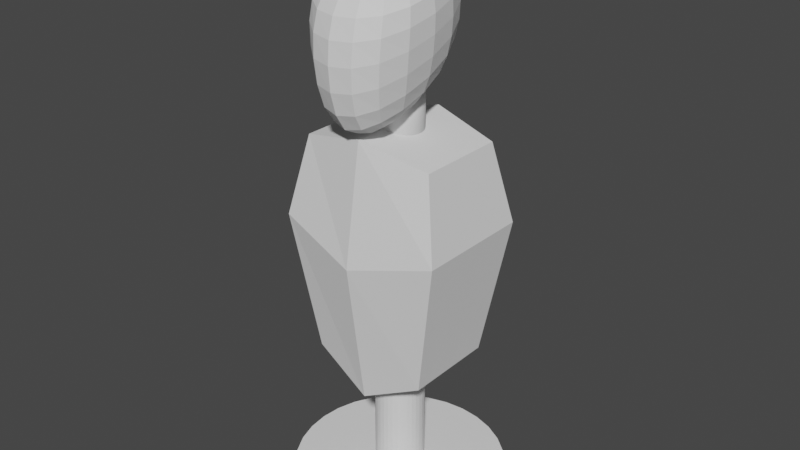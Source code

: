 # Source: TargetEnemy.blend  (saved by Blender 2.93.20; exported with 4.5.12 LTS)
import bpy
from mathutils import Matrix  # noqa: F401  (used for matrix-valued properties, if any)

bpy.ops.wm.read_factory_settings(use_empty=True)
scene = bpy.context.scene
scene.name = 'Scene'

# ---- collections
col_collection = bpy.data.collections.new('Collection'); scene.collection.children.link(col_collection)

# ---- world
world_world = bpy.data.worlds.new('World'); scene.world = world_world
world_world.use_nodes = True; world_world.node_tree.nodes.clear()
_N = world_world.node_tree.nodes; _L = world_world.node_tree.links
n0 = _N.new('ShaderNodeOutputWorld'); n0.name = 'World Output'; n0.location = (300, 300)
n1 = _N.new('ShaderNodeBackground'); n1.name = 'Background'; n1.location = (10, 300)
n1.inputs[0].default_value = (0.05088, 0.05088, 0.05088, 1.0)
_L.new(n1.outputs[0], n0.inputs[0])
n0.is_active_output = True
world_world.color = (0.05088, 0.05088, 0.05088)
world_world.use_sun_shadow = False
world_world.sun_shadow_jitter_overblur = 0.0

# ---- meshes
me_cube = bpy.data.meshes.new('Cube')
me_cube.from_pydata([(0.54, 0.3561, 0.6), (0.48, 0.3668, -1.136), (0.54, -0.3561, 0.6), (0.48, -0.3668, -1.136), (-0.54, 0.3561, 0.6), (-0.48, 0.3668, -1.136), (-0.54, -0.3561, 0.6), (-0.48, -0.3668, -1.136), (0.6686, 0.4697, -0.03009), (-0.6686, -0.4697, -0.03009), (0.6686, -0.4697, -0.03009), (-0.6686, 0.4697, -0.03009), (0.0, 0.42, -1.378), (0.0, -0.437, 0.72), (0.0, -0.42, -1.378), (0.0, 0.437, 0.72), (0.0, 0.5851, -0.2168), (0.0, -0.5851, -0.2168), (-3.973e-10, 0.1976, -1.052), (0.03855, 0.1938, -1.052), (0.07563, 0.1826, -1.052), (0.1098, 0.1643, -1.052), (0.1397, 0.1397, -1.052), (0.1643, 0.1098, -1.052), (0.1826, 0.07563, -1.052), (0.1938, 0.03855, -1.052), (0.1976, -1.468e-08, -1.052), (0.1938, -0.03855, -1.052), (0.1826, -0.07563, -1.052), (0.1643, -0.1098, -1.052), (0.1397, -0.1397, -1.052), (0.1098, -0.1643, -1.052), (0.07563, -0.1826, -1.052), (0.03855, -0.1938, -1.052), (-1.767e-08, -0.1976, -1.052), (-0.03855, -0.1938, -1.052), (-0.07563, -0.1826, -1.052), (-0.1098, -0.1643, -1.052), (-0.1397, -0.1397, -1.052), (-0.1643, -0.1098, -1.052), (-0.1826, -0.07563, -1.052), (-0.1938, -0.03855, -1.052), (-0.1976, -3.682e-09, -1.052), (-0.1938, 0.03855, -1.052), (-0.1826, 0.07563, -1.052), (-0.1643, 0.1098, -1.052), (-0.1397, 0.1397, -1.052), (-0.1098, 0.1643, -1.052), (-0.07563, 0.1826, -1.052), (-0.03855, 0.1938, -1.052), (-3.973e-10, 0.1976, -2.216), (0.03855, 0.1938, -2.216), (0.07563, 0.1826, -2.216), (0.1098, 0.1643, -2.216), (0.1397, 0.1397, -2.216), (0.1643, 0.1098, -2.216), (0.1826, 0.07563, -2.216), (0.1938, 0.03855, -2.216), (0.1976, -1.468e-08, -2.216), (0.1938, -0.03855, -2.216), (0.1826, -0.07563, -2.216), (0.1643, -0.1098, -2.216), (0.1397, -0.1397, -2.216), (0.1098, -0.1643, -2.216), (0.07563, -0.1826, -2.216), (0.03855, -0.1938, -2.216), (-1.767e-08, -0.1976, -2.216), (-0.03855, -0.1938, -2.216), (-0.07563, -0.1826, -2.216), (-0.1098, -0.1643, -2.216), (-0.1397, -0.1397, -2.216), (-0.1643, -0.1098, -2.216), (-0.1826, -0.07563, -2.216), (-0.1938, -0.03855, -2.216), (-0.1976, -3.682e-09, -2.216), (-0.1938, 0.03855, -2.216), (-0.1826, 0.07563, -2.216), (-0.1643, 0.1098, -2.216), (-0.1397, 0.1397, -2.216), (-0.1098, 0.1643, -2.216), (-0.07563, 0.1826, -2.216), (-0.03855, 0.1938, -2.216), (-4.952e-09, 0.8498, -2.277), (0.1658, 0.8334, -2.277), (0.3252, 0.7851, -2.277), (0.4721, 0.7066, -2.277), (0.6009, 0.6009, -2.277), (0.7066, 0.4721, -2.277), (0.7851, 0.3252, -2.277), (0.8334, 0.1658, -2.277), (0.8498, -2.739e-08, -2.277), (0.8334, -0.1658, -2.277), (0.7851, -0.3252, -2.277), (0.7066, -0.4721, -2.277), (0.6009, -0.6009, -2.277), (0.4721, -0.7066, -2.277), (0.3252, -0.7851, -2.277), (0.1658, -0.8334, -2.277), (-7.924e-08, -0.8498, -2.277), (-0.1658, -0.8334, -2.277), (-0.3252, -0.7851, -2.277), (-0.4721, -0.7066, -2.277), (-0.6009, -0.6009, -2.277), (-0.7066, -0.4721, -2.277), (-0.7851, -0.3252, -2.277), (-0.8334, -0.1658, -2.277), (-0.8498, 1.989e-08, -2.277), (-0.8334, 0.1658, -2.277), (-0.7851, 0.3252, -2.277), (-0.7066, 0.4721, -2.277), (-0.6009, 0.6009, -2.277), (-0.4721, 0.7066, -2.277), (-0.3252, 0.7851, -2.277), (-0.1658, 0.8334, -2.277), (-4.952e-09, 0.8498, -2.216), (0.1658, 0.8334, -2.216), (0.3252, 0.7851, -2.216), (0.4721, 0.7066, -2.216), (0.6009, 0.6009, -2.216), (0.7066, 0.4721, -2.216), (0.7851, 0.3252, -2.216), (0.8334, 0.1658, -2.216), (0.8498, -2.739e-08, -2.216), (0.8334, -0.1658, -2.216), (0.7851, -0.3252, -2.216), (0.7066, -0.4721, -2.216), (0.6009, -0.6009, -2.216), (0.4721, -0.7066, -2.216), (0.3252, -0.7851, -2.216), (0.1658, -0.8334, -2.216), (-7.924e-08, -0.8498, -2.216), (-0.1658, -0.8334, -2.216), (-0.3252, -0.7851, -2.216), (-0.4721, -0.7066, -2.216), (-0.6009, -0.6009, -2.216), (-0.7066, -0.4721, -2.216), (-0.7851, -0.3252, -2.216), (-0.8334, -0.1658, -2.216), (-0.8498, 1.989e-08, -2.216), (-0.8334, 0.1658, -2.216), (-0.7851, 0.3252, -2.216), (-0.7066, 0.4721, -2.216), (-0.6009, 0.6009, -2.216), (-0.4721, 0.7066, -2.216), (-0.3252, 0.7851, -2.216), (-0.1658, 0.8334, -2.216), (0.0, 0.18, 0.54), (0.0, 0.18, 1.14), (0.03512, 0.1765, 0.54), (0.03512, 0.1765, 1.14), (0.06888, 0.1663, 0.54), (0.06888, 0.1663, 1.14), (0.1, 0.1497, 0.54), (0.1, 0.1497, 1.14), (0.1273, 0.1273, 0.54), (0.1273, 0.1273, 1.14), (0.1497, 0.1, 0.54), (0.1497, 0.1, 1.14), (0.1663, 0.06888, 0.54), (0.1663, 0.06888, 1.14), (0.1765, 0.03512, 0.54), (0.1765, 0.03512, 1.14), (0.18, -7.868e-09, 0.54), (0.18, -7.868e-09, 1.14), (0.1765, -0.03512, 0.54), (0.1765, -0.03512, 1.14), (0.1663, -0.06888, 0.54), (0.1663, -0.06888, 1.14), (0.1497, -0.1, 0.54), (0.1497, -0.1, 1.14), (0.1273, -0.1273, 0.54), (0.1273, -0.1273, 1.14), (0.1, -0.1497, 0.54), (0.1, -0.1497, 1.14), (0.06888, -0.1663, 0.54), (0.06888, -0.1663, 1.14), (0.03512, -0.1765, 0.54), (0.03512, -0.1765, 1.14), (-1.574e-08, -0.18, 0.54), (-1.574e-08, -0.18, 1.14), (-0.03512, -0.1765, 0.54), (-0.03512, -0.1765, 1.14), (-0.06888, -0.1663, 0.54), (-0.06888, -0.1663, 1.14), (-0.1, -0.1497, 0.54), (-0.1, -0.1497, 1.14), (-0.1273, -0.1273, 0.54), (-0.1273, -0.1273, 1.14), (-0.1497, -0.1, 0.54), (-0.1497, -0.1, 1.14), (-0.1663, -0.06888, 0.54), (-0.1663, -0.06888, 1.14), (-0.1765, -0.03512, 0.54), (-0.1765, -0.03512, 1.14), (-0.18, 2.146e-09, 0.54), (-0.18, 2.146e-09, 1.14), (-0.1765, 0.03512, 0.54), (-0.1765, 0.03512, 1.14), (-0.1663, 0.06888, 0.54), (-0.1663, 0.06888, 1.14), (-0.1497, 0.1, 0.54), (-0.1497, 0.1, 1.14), (-0.1273, 0.1273, 0.54), (-0.1273, 0.1273, 1.14), (-0.1, 0.1497, 0.54), (-0.1, 0.1497, 1.14), (-0.06888, 0.1663, 0.54), (-0.06888, 0.1663, 1.14), (-0.03512, 0.1765, 0.54), (-0.03512, 0.1765, 1.14)], [], [(15, 4, 6, 13), (17, 13, 6, 9), (9, 6, 4, 11), (12, 1, 3, 14), (8, 0, 2, 10), (16, 15, 0, 8), (12, 16, 8, 1), (1, 8, 10, 3), (7, 9, 11, 5), (14, 17, 9, 7), (3, 10, 17, 14), (5, 11, 16, 12), (11, 4, 15, 16), (5, 12, 14, 7), (10, 2, 13, 17), (0, 15, 13, 2), (50, 18, 19, 51), (51, 19, 20, 52), (52, 20, 21, 53), (53, 21, 22, 54), (54, 22, 23, 55), (55, 23, 24, 56), (56, 24, 25, 57), (57, 25, 26, 58), (58, 26, 27, 59), (59, 27, 28, 60), (60, 28, 29, 61), (61, 29, 30, 62), (62, 30, 31, 63), (63, 31, 32, 64), (64, 32, 33, 65), (65, 33, 34, 66), (66, 34, 35, 67), (67, 35, 36, 68), (68, 36, 37, 69), (69, 37, 38, 70), (70, 38, 39, 71), (71, 39, 40, 72), (72, 40, 41, 73), (73, 41, 42, 74), (74, 42, 43, 75), (75, 43, 44, 76), (76, 44, 45, 77), (77, 45, 46, 78), (78, 46, 47, 79), (79, 47, 48, 80), (19, 18, 49, 48, 47, 46, 45, 44, 43, 42, 41, 40, 39, 38, 37, 36, 35, 34, 33, 32, 31, 30, 29, 28, 27, 26, 25, 24, 23, 22, 21, 20), (80, 48, 49, 81), (81, 49, 18, 50), (73, 74, 138, 137), (60, 61, 125, 124), (74, 75, 139, 138), (61, 62, 126, 125), (75, 76, 140, 139), (62, 63, 127, 126), (76, 77, 141, 140), (63, 64, 128, 127), (50, 51, 115, 114), (77, 78, 142, 141), (64, 65, 129, 128), (51, 52, 116, 115), (78, 79, 143, 142), (65, 66, 130, 129), (52, 53, 117, 116), (79, 80, 144, 143), (66, 67, 131, 130), (53, 54, 118, 117), (80, 81, 145, 144), (67, 68, 132, 131), (54, 55, 119, 118), (81, 50, 114, 145), (68, 69, 133, 132), (55, 56, 120, 119), (69, 70, 134, 133), (56, 57, 121, 120), (70, 71, 135, 134), (57, 58, 122, 121), (71, 72, 136, 135), (58, 59, 123, 122), (72, 73, 137, 136), (59, 60, 124, 123), (82, 83, 84, 85, 86, 87, 88, 89, 90, 91, 92, 93, 94, 95, 96, 97, 98, 99, 100, 101, 102, 103, 104, 105, 106, 107, 108, 109, 110, 111, 112, 113), (113, 145, 114, 82), (112, 144, 145, 113), (111, 143, 144, 112), (110, 142, 143, 111), (109, 141, 142, 110), (108, 140, 141, 109), (107, 139, 140, 108), (106, 138, 139, 107), (105, 137, 138, 106), (104, 136, 137, 105), (103, 135, 136, 104), (102, 134, 135, 103), (101, 133, 134, 102), (100, 132, 133, 101), (99, 131, 132, 100), (98, 130, 131, 99), (97, 129, 130, 98), (96, 128, 129, 97), (95, 127, 128, 96), (94, 126, 127, 95), (93, 125, 126, 94), (92, 124, 125, 93), (91, 123, 124, 92), (90, 122, 123, 91), (89, 121, 122, 90), (88, 120, 121, 89), (87, 119, 120, 88), (86, 118, 119, 87), (85, 117, 118, 86), (84, 116, 117, 85), (83, 115, 116, 84), (82, 114, 115, 83), (146, 147, 149, 148), (148, 149, 151, 150), (150, 151, 153, 152), (152, 153, 155, 154), (154, 155, 157, 156), (156, 157, 159, 158), (158, 159, 161, 160), (160, 161, 163, 162), (162, 163, 165, 164), (164, 165, 167, 166), (166, 167, 169, 168), (168, 169, 171, 170), (170, 171, 173, 172), (172, 173, 175, 174), (174, 175, 177, 176), (176, 177, 179, 178), (178, 179, 181, 180), (180, 181, 183, 182), (182, 183, 185, 184), (184, 185, 187, 186), (186, 187, 189, 188), (188, 189, 191, 190), (190, 191, 193, 192), (192, 193, 195, 194), (194, 195, 197, 196), (196, 197, 199, 198), (198, 199, 201, 200), (200, 201, 203, 202), (202, 203, 205, 204), (204, 205, 207, 206), (149, 147, 209, 207, 205, 203, 201, 199, 197, 195, 193, 191, 189, 187, 185, 183, 181, 179, 177, 175, 173, 171, 169, 167, 165, 163, 161, 159, 157, 155, 153, 151), (206, 207, 209, 208), (208, 209, 147, 146), (146, 148, 150, 152, 154, 156, 158, 160, 162, 164, 166, 168, 170, 172, 174, 176, 178, 180, 182, 184, 186, 188, 190, 192, 194, 196, 198, 200, 202, 204, 206, 208)])
me_cube.polygons.foreach_set('use_smooth', [0, 0, 0, 0, 0, 0, 0, 0, 0, 0, 0, 0, 0, 0, 0, 0, 0, 0, 0, 0, 0, 0, 0, 0, 0, 0, 0, 0, 0, 0, 0, 0, 0, 0, 0, 0, 0, 0, 0, 0, 0, 0, 0, 0, 0, 0, 0, 0, 0, 0, 0, 0, 0, 0, 0, 0, 0, 0, 0, 0, 0, 0, 0, 0, 0, 0, 0, 0, 0, 0, 0, 0, 0, 0, 0, 0, 0, 0, 0, 0, 0, 0, 0, 0, 0, 0, 0, 0, 0, 0, 0, 0, 0, 0, 0, 0, 0, 0, 0, 0, 0, 0, 0, 0, 0, 0, 0, 0, 0, 0, 0, 0, 0, 0, 1, 1, 1, 1, 1, 1, 1, 1, 1, 1, 1, 1, 1, 1, 1, 1, 1, 1, 1, 1, 1, 1, 1, 1, 1, 1, 1, 1, 1, 1, 1, 1, 1, 1])
_uv = me_cube.uv_layers.new(name='UVMap')
_uv.uv.foreach_set('vector', [0.75, 0.5, 0.875, 0.5, 0.875, 0.75, 0.75, 0.75, 0.5, 0.875, 0.625, 0.875, 0.625, 1.0, 0.5, 1.0, 0.5, 0.0, 0.625, 0.0, 0.625, 0.25, 0.5, 0.25, 0.25, 0.5, 0.375, 0.5, 0.375, 0.75, 0.25, 0.75, 0.5, 0.5, 0.625, 0.5, 0.625, 0.75, 0.5, 0.75, 0.5, 0.375, 0.625, 0.375, 0.625, 0.5, 0.5, 0.5, 0.375, 0.375, 0.5, 0.375, 0.5, 0.5, 0.375, 0.5, 0.375, 0.5, 0.5, 0.5, 0.5, 0.75, 0.375, 0.75, 0.375, 0.0, 0.5, 0.0, 0.5, 0.25, 0.375, 0.25, 0.375, 0.875, 0.5, 0.875, 0.5, 1.0, 0.375, 1.0, 0.375, 0.75, 0.5, 0.75, 0.5, 0.875, 0.375, 0.875, 0.375, 0.25, 0.5, 0.25, 0.5, 0.375, 0.375, 0.375, 0.5, 0.25, 0.625, 0.25, 0.625, 0.375, 0.5, 0.375, 0.125, 0.5, 0.25, 0.5, 0.25, 0.75, 0.125, 0.75, 0.5, 0.75, 0.625, 0.75, 0.625, 0.875, 0.5, 0.875, 0.625, 0.5, 0.75, 0.5, 0.75, 0.75, 0.625, 0.75, 1.0, 0.525, 1.0, 1.0, 0.9688, 1.0, 0.9688, 0.525, 0.9688, 0.525, 0.9688, 1.0, 0.9375, 1.0, 0.9375, 0.525, 0.9375, 0.525, 0.9375, 1.0, 0.9062, 1.0, 0.9062, 0.525, 0.9062, 0.525, 0.9062, 1.0, 0.875, 1.0, 0.875, 0.525, 0.875, 0.525, 0.875, 1.0, 0.8438, 1.0, 0.8438, 0.525, 0.8438, 0.525, 0.8438, 1.0, 0.8125, 1.0, 0.8125, 0.525, 0.8125, 0.525, 0.8125, 1.0, 0.7812, 1.0, 0.7812, 0.525, 0.7812, 0.525, 0.7812, 1.0, 0.75, 1.0, 0.75, 0.525, 0.75, 0.525, 0.75, 1.0, 0.7188, 1.0, 0.7188, 0.525, 0.7188, 0.525, 0.7188, 1.0, 0.6875, 1.0, 0.6875, 0.525, 0.6875, 0.525, 0.6875, 1.0, 0.6562, 1.0, 0.6562, 0.525, 0.6562, 0.525, 0.6562, 1.0, 0.625, 1.0, 0.625, 0.525, 0.625, 0.525, 0.625, 1.0, 0.5938, 1.0, 0.5938, 0.525, 0.5938, 0.525, 0.5938, 1.0, 0.5625, 1.0, 0.5625, 0.525, 0.5625, 0.525, 0.5625, 1.0, 0.5312, 1.0, 0.5312, 0.525, 0.5312, 0.525, 0.5312, 1.0, 0.5, 1.0, 0.5, 0.525, 0.5, 0.525, 0.5, 1.0, 0.4688, 1.0, 0.4688, 0.525, 0.4688, 0.525, 0.4688, 1.0, 0.4375, 1.0, 0.4375, 0.525, 0.4375, 0.525, 0.4375, 1.0, 0.4062, 1.0, 0.4062, 0.525, 0.4062, 0.525, 0.4062, 1.0, 0.375, 1.0, 0.375, 0.525, 0.375, 0.525, 0.375, 1.0, 0.3438, 1.0, 0.3438, 0.525, 0.3438, 0.525, 0.3438, 1.0, 0.3125, 1.0, 0.3125, 0.525, 0.3125, 0.525, 0.3125, 1.0, 0.2812, 1.0, 0.2812, 0.525, 0.2812, 0.525, 0.2812, 1.0, 0.25, 1.0, 0.25, 0.525, 0.25, 0.525, 0.25, 1.0, 0.2188, 1.0, 0.2188, 0.525, 0.2188, 0.525, 0.2188, 1.0, 0.1875, 1.0, 0.1875, 0.525, 0.1875, 0.525, 0.1875, 1.0, 0.1562, 1.0, 0.1562, 0.525, 0.1562, 0.525, 0.1562, 1.0, 0.125, 1.0, 0.125, 0.525, 0.125, 0.525, 0.125, 1.0, 0.09375, 1.0, 0.09375, 0.525, 0.09375, 0.525, 0.09375, 1.0, 0.0625, 1.0, 0.0625, 0.525, 0.2968, 0.4854, 0.25, 0.49, 0.2032, 0.4854, 0.1582, 0.4717, 0.1167, 0.4496, 0.08029, 0.4197, 0.05045, 0.3833, 0.02827, 0.3418, 0.01461, 0.2968, 0.01, 0.25, 0.01461, 0.2032, 0.02827, 0.1582, 0.05045, 0.1167, 0.08029, 0.08029, 0.1167, 0.05045, 0.1582, 0.02827, 0.2032, 0.01461, 0.25, 0.01, 0.2968, 0.01461, 0.3418, 0.02827, 0.3833, 0.05045, 0.4197, 0.08029, 0.4496, 0.1167, 0.4717, 0.1582, 0.4854, 0.2032, 0.49, 0.25, 0.4854, 0.2968, 0.4717, 0.3418, 0.4496, 0.3833, 0.4197, 0.4197, 0.3833, 0.4496, 0.3418, 0.4717, 0.0625, 0.525, 0.0625, 1.0, 0.03125, 1.0, 0.03125, 0.525, 0.03125, 0.525, 0.03125, 1.0, 0.0, 1.0, 0.0, 0.525, 0.2812, 0.525, 0.25, 0.525, 0.25, 0.525, 0.2812, 0.525, 0.6875, 0.525, 0.6562, 0.525, 0.6562, 0.525, 0.6875, 0.525, 0.25, 0.525, 0.2188, 0.525, 0.2188, 0.525, 0.25, 0.525, 0.6562, 0.525, 0.625, 0.525, 0.625, 0.525, 0.6562, 0.525, 0.2188, 0.525, 0.1875, 0.525, 0.1875, 0.525, 0.2188, 0.525, 0.625, 0.525, 0.5938, 0.525, 0.5938, 0.525, 0.625, 0.525, 0.1875, 0.525, 0.1562, 0.525, 0.1562, 0.525, 0.1875, 0.525, 0.5938, 0.525, 0.5625, 0.525, 0.5625, 0.525, 0.5938, 0.525, 1.0, 0.525, 0.9688, 0.525, 0.9688, 0.525, 1.0, 0.525, 0.1562, 0.525, 0.125, 0.525, 0.125, 0.525, 0.1562, 0.525, 0.5625, 0.525, 0.5312, 0.525, 0.5312, 0.525, 0.5625, 0.525, 0.9688, 0.525, 0.9375, 0.525, 0.9375, 0.525, 0.9688, 0.525, 0.125, 0.525, 0.09375, 0.525, 0.09375, 0.525, 0.125, 0.525, 0.5312, 0.525, 0.5, 0.525, 0.5, 0.525, 0.5312, 0.525, 0.9375, 0.525, 0.9062, 0.525, 0.9062, 0.525, 0.9375, 0.525, 0.09375, 0.525, 0.0625, 0.525, 0.0625, 0.525, 0.09375, 0.525, 0.5, 0.525, 0.4688, 0.525, 0.4688, 0.525, 0.5, 0.525, 0.9062, 0.525, 0.875, 0.525, 0.875, 0.525, 0.9062, 0.525, 0.0625, 0.525, 0.03125, 0.525, 0.03125, 0.525, 0.0625, 0.525, 0.4688, 0.525, 0.4375, 0.525, 0.4375, 0.525, 0.4688, 0.525, 0.875, 0.525, 0.8438, 0.525, 0.8438, 0.525, 0.875, 0.525, 0.03125, 0.525, 0.0, 0.525, 0.0, 0.525, 0.03125, 0.525, 0.4375, 0.525, 0.4062, 0.525, 0.4062, 0.525, 0.4375, 0.525, 0.8438, 0.525, 0.8125, 0.525, 0.8125, 0.525, 0.8438, 0.525, 0.4062, 0.525, 0.375, 0.525, 0.375, 0.525, 0.4062, 0.525, 0.8125, 0.525, 0.7812, 0.525, 0.7812, 0.525, 0.8125, 0.525, 0.375, 0.525, 0.3438, 0.525, 0.3438, 0.525, 0.375, 0.525, 0.7812, 0.525, 0.75, 0.525, 0.75, 0.525, 0.7812, 0.525, 0.3438, 0.525, 0.3125, 0.525, 0.3125, 0.525, 0.3438, 0.525, 0.75, 0.525, 0.7188, 0.525, 0.7188, 0.525, 0.75, 0.525, 0.3125, 0.525, 0.2812, 0.525, 0.2812, 0.525, 0.3125, 0.525, 0.7188, 0.525, 0.6875, 0.525, 0.6875, 0.525, 0.7188, 0.525, 0.75, 0.49, 0.7968, 0.4854, 0.8418, 0.4717, 0.8833, 0.4496, 0.9197, 0.4197, 0.9496, 0.3833, 0.9717, 0.3418, 0.9854, 0.2968, 0.99, 0.25, 0.9854, 0.2032, 0.9717, 0.1582, 0.9496, 0.1167, 0.9197, 0.08029, 0.8833, 0.05045, 0.8418, 0.02827, 0.7968, 0.01461, 0.75, 0.01, 0.7032, 0.01461, 0.6582, 0.02827, 0.6167, 0.05045, 0.5803, 0.08029, 0.5504, 0.1167, 0.5283, 0.1582, 0.5146, 0.2032, 0.51, 0.25, 0.5146, 0.2968, 0.5283, 0.3418, 0.5504, 0.3833, 0.5803, 0.4197, 0.6167, 0.4496, 0.6582, 0.4717, 0.7032, 0.4854, 0.03125, 0.5, 0.03125, 0.525, 0.0, 0.525, 0.0, 0.5, 0.0625, 0.5, 0.0625, 0.525, 0.03125, 0.525, 0.03125, 0.5, 0.09375, 0.5, 0.09375, 0.525, 0.0625, 0.525, 0.0625, 0.5, 0.125, 0.5, 0.125, 0.525, 0.09375, 0.525, 0.09375, 0.5, 0.1562, 0.5, 0.1562, 0.525, 0.125, 0.525, 0.125, 0.5, 0.1875, 0.5, 0.1875, 0.525, 0.1562, 0.525, 0.1562, 0.5, 0.2188, 0.5, 0.2188, 0.525, 0.1875, 0.525, 0.1875, 0.5, 0.25, 0.5, 0.25, 0.525, 0.2188, 0.525, 0.2188, 0.5, 0.2812, 0.5, 0.2812, 0.525, 0.25, 0.525, 0.25, 0.5, 0.3125, 0.5, 0.3125, 0.525, 0.2812, 0.525, 0.2812, 0.5, 0.3438, 0.5, 0.3438, 0.525, 0.3125, 0.525, 0.3125, 0.5, 0.375, 0.5, 0.375, 0.525, 0.3438, 0.525, 0.3438, 0.5, 0.4062, 0.5, 0.4062, 0.525, 0.375, 0.525, 0.375, 0.5, 0.4375, 0.5, 0.4375, 0.525, 0.4062, 0.525, 0.4062, 0.5, 0.4688, 0.5, 0.4688, 0.525, 0.4375, 0.525, 0.4375, 0.5, 0.5, 0.5, 0.5, 0.525, 0.4688, 0.525, 0.4688, 0.5, 0.5312, 0.5, 0.5312, 0.525, 0.5, 0.525, 0.5, 0.5, 0.5625, 0.5, 0.5625, 0.525, 0.5312, 0.525, 0.5312, 0.5, 0.5938, 0.5, 0.5938, 0.525, 0.5625, 0.525, 0.5625, 0.5, 0.625, 0.5, 0.625, 0.525, 0.5938, 0.525, 0.5938, 0.5, 0.6562, 0.5, 0.6562, 0.525, 0.625, 0.525, 0.625, 0.5, 0.6875, 0.5, 0.6875, 0.525, 0.6562, 0.525, 0.6562, 0.5, 0.7188, 0.5, 0.7188, 0.525, 0.6875, 0.525, 0.6875, 0.5, 0.75, 0.5, 0.75, 0.525, 0.7188, 0.525, 0.7188, 0.5, 0.7812, 0.5, 0.7812, 0.525, 0.75, 0.525, 0.75, 0.5, 0.8125, 0.5, 0.8125, 0.525, 0.7812, 0.525, 0.7812, 0.5, 0.8438, 0.5, 0.8438, 0.525, 0.8125, 0.525, 0.8125, 0.5, 0.875, 0.5, 0.875, 0.525, 0.8438, 0.525, 0.8438, 0.5, 0.9062, 0.5, 0.9062, 0.525, 0.875, 0.525, 0.875, 0.5, 0.9375, 0.5, 0.9375, 0.525, 0.9062, 0.525, 0.9062, 0.5, 0.9688, 0.5, 0.9688, 0.525, 0.9375, 0.525, 0.9375, 0.5, 1.0, 0.5, 1.0, 0.525, 0.9688, 0.525, 0.9688, 0.5, 1.0, 0.5, 1.0, 1.0, 0.9688, 1.0, 0.9688, 0.5, 0.9688, 0.5, 0.9688, 1.0, 0.9375, 1.0, 0.9375, 0.5, 0.9375, 0.5, 0.9375, 1.0, 0.9062, 1.0, 0.9062, 0.5, 0.9062, 0.5, 0.9062, 1.0, 0.875, 1.0, 0.875, 0.5, 0.875, 0.5, 0.875, 1.0, 0.8438, 1.0, 0.8438, 0.5, 0.8438, 0.5, 0.8438, 1.0, 0.8125, 1.0, 0.8125, 0.5, 0.8125, 0.5, 0.8125, 1.0, 0.7812, 1.0, 0.7812, 0.5, 0.7812, 0.5, 0.7812, 1.0, 0.75, 1.0, 0.75, 0.5, 0.75, 0.5, 0.75, 1.0, 0.7188, 1.0, 0.7188, 0.5, 0.7188, 0.5, 0.7188, 1.0, 0.6875, 1.0, 0.6875, 0.5, 0.6875, 0.5, 0.6875, 1.0, 0.6562, 1.0, 0.6562, 0.5, 0.6562, 0.5, 0.6562, 1.0, 0.625, 1.0, 0.625, 0.5, 0.625, 0.5, 0.625, 1.0, 0.5938, 1.0, 0.5938, 0.5, 0.5938, 0.5, 0.5938, 1.0, 0.5625, 1.0, 0.5625, 0.5, 0.5625, 0.5, 0.5625, 1.0, 0.5312, 1.0, 0.5312, 0.5, 0.5312, 0.5, 0.5312, 1.0, 0.5, 1.0, 0.5, 0.5, 0.5, 0.5, 0.5, 1.0, 0.4688, 1.0, 0.4688, 0.5, 0.4688, 0.5, 0.4688, 1.0, 0.4375, 1.0, 0.4375, 0.5, 0.4375, 0.5, 0.4375, 1.0, 0.4062, 1.0, 0.4062, 0.5, 0.4062, 0.5, 0.4062, 1.0, 0.375, 1.0, 0.375, 0.5, 0.375, 0.5, 0.375, 1.0, 0.3438, 1.0, 0.3438, 0.5, 0.3438, 0.5, 0.3438, 1.0, 0.3125, 1.0, 0.3125, 0.5, 0.3125, 0.5, 0.3125, 1.0, 0.2812, 1.0, 0.2812, 0.5, 0.2812, 0.5, 0.2812, 1.0, 0.25, 1.0, 0.25, 0.5, 0.25, 0.5, 0.25, 1.0, 0.2188, 1.0, 0.2188, 0.5, 0.2188, 0.5, 0.2188, 1.0, 0.1875, 1.0, 0.1875, 0.5, 0.1875, 0.5, 0.1875, 1.0, 0.1562, 1.0, 0.1562, 0.5, 0.1562, 0.5, 0.1562, 1.0, 0.125, 1.0, 0.125, 0.5, 0.125, 0.5, 0.125, 1.0, 0.09375, 1.0, 0.09375, 0.5, 0.09375, 0.5, 0.09375, 1.0, 0.0625, 1.0, 0.0625, 0.5, 0.2968, 0.4854, 0.25, 0.49, 0.2032, 0.4854, 0.1582, 0.4717, 0.1167, 0.4496, 0.08029, 0.4197, 0.05045, 0.3833, 0.02827, 0.3418, 0.01461, 0.2968, 0.01, 0.25, 0.01461, 0.2032, 0.02827, 0.1582, 0.05045, 0.1167, 0.08029, 0.08029, 0.1167, 0.05045, 0.1582, 0.02827, 0.2032, 0.01461, 0.25, 0.01, 0.2968, 0.01461, 0.3418, 0.02827, 0.3833, 0.05045, 0.4197, 0.08029, 0.4496, 0.1167, 0.4717, 0.1582, 0.4854, 0.2032, 0.49, 0.25, 0.4854, 0.2968, 0.4717, 0.3418, 0.4496, 0.3833, 0.4197, 0.4197, 0.3833, 0.4496, 0.3418, 0.4717, 0.0625, 0.5, 0.0625, 1.0, 0.03125, 1.0, 0.03125, 0.5, 0.03125, 0.5, 0.03125, 1.0, 0.0, 1.0, 0.0, 0.5, 0.75, 0.49, 0.7968, 0.4854, 0.8418, 0.4717, 0.8833, 0.4496, 0.9197, 0.4197, 0.9496, 0.3833, 0.9717, 0.3418, 0.9854, 0.2968, 0.99, 0.25, 0.9854, 0.2032, 0.9717, 0.1582, 0.9496, 0.1167, 0.9197, 0.08029, 0.8833, 0.05045, 0.8418, 0.02827, 0.7968, 0.01461, 0.75, 0.01, 0.7032, 0.01461, 0.6582, 0.02827, 0.6167, 0.05045, 0.5803, 0.08029, 0.5504, 0.1167, 0.5283, 0.1582, 0.5146, 0.2032, 0.51, 0.25, 0.5146, 0.2968, 0.5283, 0.3418, 0.5504, 0.3833, 0.5803, 0.4197, 0.6167, 0.4496, 0.6582, 0.4717, 0.7032, 0.4854])
me_cube.use_remesh_preserve_volume = False
me_cube.use_remesh_preserve_attributes = False
me_cube.use_mirror_vertex_groups = False
me_cube.update()
me_cube_006 = bpy.data.meshes.new('Cube.006')
me_cube_006.from_pydata([(-0.2652, -0.6, -0.84), (-0.4736, -0.6, 0.6), (-0.3789, 0.42, -0.18), (-0.4736, 0.24, 0.78), (0.2652, -0.6, -0.84), (0.4736, -0.6, 0.6), (0.3789, 0.42, -0.18), (0.4736, 0.24, 0.78), (-0.4736, -0.84, 0.02135), (-0.4736, 0.54, 0.3214), (0.4736, 0.54, 0.3214), (0.4736, -0.84, 0.02135)], [], [(8, 1, 3, 9), (9, 3, 7, 10), (10, 7, 5, 11), (11, 5, 1, 8), (2, 6, 4, 0), (7, 3, 1, 5), (4, 11, 8, 0), (6, 10, 11, 4), (2, 9, 10, 6), (0, 8, 9, 2)])
_uv = me_cube_006.uv_layers.new(name='UVMap')
_uv.uv.foreach_set('vector', [0.5, 0.0, 0.625, 0.0, 0.625, 0.25, 0.5, 0.25, 0.5, 0.25, 0.625, 0.25, 0.625, 0.5, 0.5, 0.5, 0.5, 0.5, 0.625, 0.5, 0.625, 0.75, 0.5, 0.75, 0.5, 0.75, 0.625, 0.75, 0.625, 1.0, 0.5, 1.0, 0.125, 0.5, 0.375, 0.5, 0.375, 0.75, 0.125, 0.75, 0.625, 0.5, 0.875, 0.5, 0.875, 0.75, 0.625, 0.75, 0.375, 0.75, 0.5, 0.75, 0.5, 1.0, 0.375, 1.0, 0.375, 0.5, 0.5, 0.5, 0.5, 0.75, 0.375, 0.75, 0.375, 0.25, 0.5, 0.25, 0.5, 0.5, 0.375, 0.5, 0.375, 0.0, 0.5, 0.0, 0.5, 0.25, 0.375, 0.25])
me_cube_006.use_remesh_fix_poles = True
me_cube_006.use_remesh_preserve_attributes = False
me_cube_006.update()

# ---- objects
ob_cube = bpy.data.objects.new('Cube', me_cube)
ob_cube_003 = bpy.data.objects.new('Cube.003', me_cube_006)

# ---- transforms, parenting, visibility, modifiers, constraints
ob_cube.location = (0.0, 0.0, 0.44)
ob_cube.lock_rotations_4d = False
ob_cube.empty_display_type = 'ARROWS'
ob_cube.lineart.crease_threshold = 0.0
ob_cube_003.location = (0.0, 0.0, 1.76)
_m = ob_cube_003.modifiers.new('Subdivision', 'SUBSURF')

# ---- collection membership
col_collection.objects.link(ob_cube)
col_collection.objects.link(ob_cube_003)

# ---- scene / render settings (as saved in the file)
scene.frame_start = 1; scene.frame_end = 250; scene.frame_set(1)
scene.render.engine = 'BLENDER_EEVEE_NEXT'
scene.cycles.use_denoising = False
scene.cycles.samples = 200
scene.cycles.sampling_pattern = 'TABULATED_SOBOL'
scene.cycles.use_adaptive_sampling = False
scene.cycles.use_light_tree = False
scene.view_settings.view_transform = 'Filmic'
bpy.context.view_layer.update()

# ---- added for rendering (the .blend has no active camera and no usable light): camera, sun
cam_auto = bpy.data.cameras.new('AutoCamera')
cam_auto.lens = 50.0
cam_auto.sensor_width = 36.0
cam_auto.clip_end = 1000.0
ob_auto_camera = bpy.data.objects.new('AutoCamera', cam_auto)
scene.collection.objects.link(ob_auto_camera)
ob_auto_camera.location = (4.6204, -5.54448, 4.04763)
ob_auto_camera.rotation_euler = (1.09748, -7.21219e-08, 0.694738)
scene.camera = ob_auto_camera
light_auto_sun = bpy.data.lights.new('AutoSun', 'SUN')
light_auto_sun.energy = 3.0
light_auto_sun.angle = 0.0523599
ob_auto_sun = bpy.data.objects.new('AutoSun', light_auto_sun)
scene.collection.objects.link(ob_auto_sun)
ob_auto_sun.rotation_euler = (0.872665, 0.174533, 0.523599)
bpy.context.view_layer.update()
